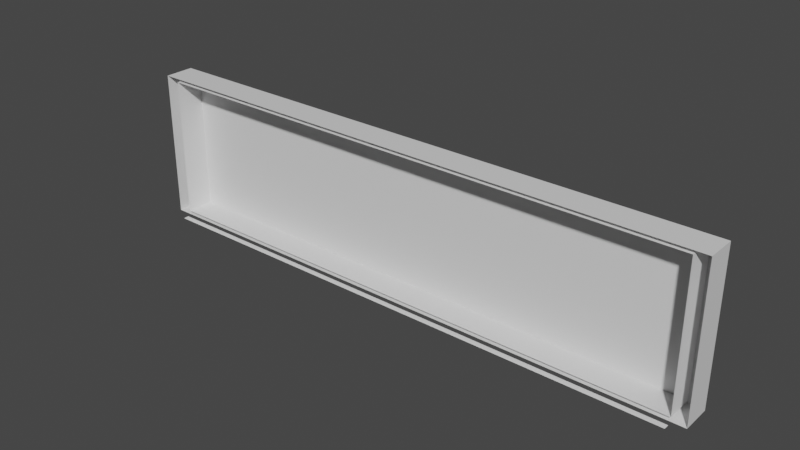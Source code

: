 # Source: hallway_model.blend  (saved by Blender 3.2.14; exported with 4.5.12 LTS)
import bpy
from mathutils import Matrix  # noqa: F401  (used for matrix-valued properties, if any)

bpy.ops.wm.read_factory_settings(use_empty=True)
scene = bpy.context.scene
scene.name = 'Scene'

# ---- collections
col_collection = bpy.data.collections.new('Collection'); scene.collection.children.link(col_collection)

# ---- materials (node trees are filled in below, after node groups)
mat_material = bpy.data.materials.new('Material')
mat_material.alpha_threshold = 0.0
mat_material.use_transparent_shadow = False
mat_material.line_color = (0.0, 0.0, 0.0, 1.0)
mat_blackout = bpy.data.materials.new('Blackout')
mat_blackout.use_transparent_shadow = False

# ---- material node trees
mat_material.use_nodes = True; mat_material.node_tree.nodes.clear()
_N = mat_material.node_tree.nodes; _L = mat_material.node_tree.links
n0 = _N.new('ShaderNodeOutputMaterial'); n0.name = 'Material Output'; n0.location = (300, 300)
n1 = _N.new('ShaderNodeBsdfPrincipled'); n1.name = 'Principled BSDF'; n1.location = (10, 300)
n1.distribution = 'GGX'
n1.subsurface_method = 'RANDOM_WALK_SKIN'
n1.inputs[2].default_value = 0.4
n1.inputs[3].default_value = 1.45
n1.inputs[27].default_value = (0.0, 0.0, 0.0, 1.0)
n1.inputs[28].default_value = 1.0
_L.new(n1.outputs[0], n0.inputs[0])
n0.is_active_output = True
mat_blackout.use_nodes = True; mat_blackout.node_tree.nodes.clear()
_N = mat_blackout.node_tree.nodes; _L = mat_blackout.node_tree.links
n0 = _N.new('ShaderNodeBsdfPrincipled'); n0.name = 'Principled BSDF'; n0.location = (10, 300)
n0.distribution = 'GGX'
n0.subsurface_method = 'RANDOM_WALK_SKIN'
n0.inputs[0].default_value = (0.01111, 0.000428, 0.3511, 1.0)
n0.inputs[2].default_value = 0.0
n0.inputs[3].default_value = 1.45
n0.inputs[13].default_value = 0.0
n0.inputs[27].default_value = (0.0, 0.0, 0.0, 1.0)
n0.inputs[28].default_value = 1.0
n1 = _N.new('ShaderNodeOutputMaterial'); n1.name = 'Material Output'; n1.location = (300, 300)
_L.new(n0.outputs[0], n1.inputs[0])
n1.is_active_output = True

# ---- world
world_world = bpy.data.worlds.new('World'); scene.world = world_world
world_world.use_nodes = True; world_world.node_tree.nodes.clear()
_N = world_world.node_tree.nodes; _L = world_world.node_tree.links
n0 = _N.new('ShaderNodeOutputWorld'); n0.name = 'World Output'; n0.location = (300, 300)
n1 = _N.new('ShaderNodeBackground'); n1.name = 'Background'; n1.location = (10, 300)
n1.inputs[0].default_value = (0.05088, 0.05088, 0.05088, 1.0)
_L.new(n1.outputs[0], n0.inputs[0])
n0.is_active_output = True
world_world.color = (0.05088, 0.05088, 0.05088)
world_world.use_sun_shadow = False
world_world.sun_shadow_jitter_overblur = 0.0

# ---- meshes
me_cube = bpy.data.meshes.new('Cube')
me_cube.from_pydata([(0.0, 13.0, 50.0), (196.0, 13.0, 50.0), (196.0, 3.0, 0.0), (196.0, 13.0, 0.0), (9.537e-07, 3.0, 0.0), (0.0, 13.0, 0.0), (196.0, 2.0, -2.0), (9.537e-07, 2.0, -2.0), (9.537e-07, 0.0, -2.0), (196.0, 1.526e-05, -2.0), (9.537e-07, 3.0, 50.0), (196.0, 3.0, 50.0), (-5.04, 13.42, 51.29), (201.0, 13.42, 51.29), (201.0, 2.908, -1.286), (201.0, 13.42, -1.286), (-5.04, 2.908, -1.286), (-5.04, 13.42, -1.286), (-5.04, 2.908, 51.29), (201.0, 2.908, 51.29)], [], [(5, 3, 1, 0), (5, 4, 2, 3), (7, 8, 9, 6), (4, 5, 0, 10), (3, 2, 11, 1), (1, 11, 10, 0), (17, 12, 13, 15), (17, 15, 14, 16), (16, 18, 12, 17), (15, 13, 19, 14), (13, 12, 18, 19)])
_uv = me_cube.uv_layers.new(name='UVMap')
_uv.uv.foreach_set('vector', [0.0, 0.0, 0.0, 1.0, 0.0, 1.0, 0.0, 0.0, 0.0, 0.0, 1.0, 0.0, 1.0, 1.0, 0.0, 1.0, 1.0, 0.0, 1.0, 0.0, 1.0, 0.0, 1.0, 0.0, 1.0, 0.0, 0.0, 0.0, 0.0, 0.0, 1.0, 0.0, 0.0, 1.0, 1.0, 1.0, 1.0, 1.0, 0.0, 1.0, 0.0, 1.0, 1.0, 1.0, 1.0, 0.0, 0.0, 0.0, 0.0, 0.0, 0.0, 0.0, 0.0, 1.0, 0.0, 1.0, 0.0, 0.0, 0.0, 1.0, 1.0, 1.0, 1.0, 0.0, 1.0, 0.0, 1.0, 0.0, 0.0, 0.0, 0.0, 0.0, 0.0, 1.0, 0.0, 1.0, 1.0, 1.0, 1.0, 1.0, 0.0, 1.0, 0.0, 0.0, 1.0, 0.0, 1.0, 1.0])
me_cube.materials.append(mat_material)
me_cube.materials.append(mat_blackout)
me_cube.use_mirror_vertex_groups = False
me_cube.update()

# ---- objects
ob_cube = bpy.data.objects.new('Cube', me_cube)

# ---- transforms, parenting, visibility, modifiers, constraints
ob_cube.location = (0.0, 0.0, 0.0)
ob_cube.lock_rotations_4d = False
ob_cube.empty_display_type = 'ARROWS'
ob_cube.lineart.crease_threshold = 0.0

# ---- collection membership
col_collection.objects.link(ob_cube)

# ---- scene / render settings (as saved in the file)
scene.frame_start = 1; scene.frame_end = 250; scene.frame_set(1)
scene.render.engine = 'BLENDER_EEVEE_NEXT'
scene.cycles.sampling_pattern = 'TABULATED_SOBOL'
scene.cycles.use_light_tree = False
scene.view_settings.view_transform = 'Filmic'
bpy.context.view_layer.update()

# ---- added for rendering (the .blend has no active camera and no usable light): camera, sun
cam_auto = bpy.data.cameras.new('AutoCamera')
cam_auto.lens = 50.0
cam_auto.sensor_width = 36.0
cam_auto.clip_end = 3463.17
ob_auto_camera = bpy.data.objects.new('AutoCamera', cam_auto)
scene.collection.objects.link(ob_auto_camera)
ob_auto_camera.location = (295.332, -230.088, 182.509)
ob_auto_camera.rotation_euler = (1.09748, -7.21219e-08, 0.694738)
scene.camera = ob_auto_camera
light_auto_sun = bpy.data.lights.new('AutoSun', 'SUN')
light_auto_sun.energy = 3.0
light_auto_sun.angle = 0.0523599
ob_auto_sun = bpy.data.objects.new('AutoSun', light_auto_sun)
scene.collection.objects.link(ob_auto_sun)
ob_auto_sun.rotation_euler = (0.872665, 0.174533, 0.523599)
bpy.context.view_layer.update()
